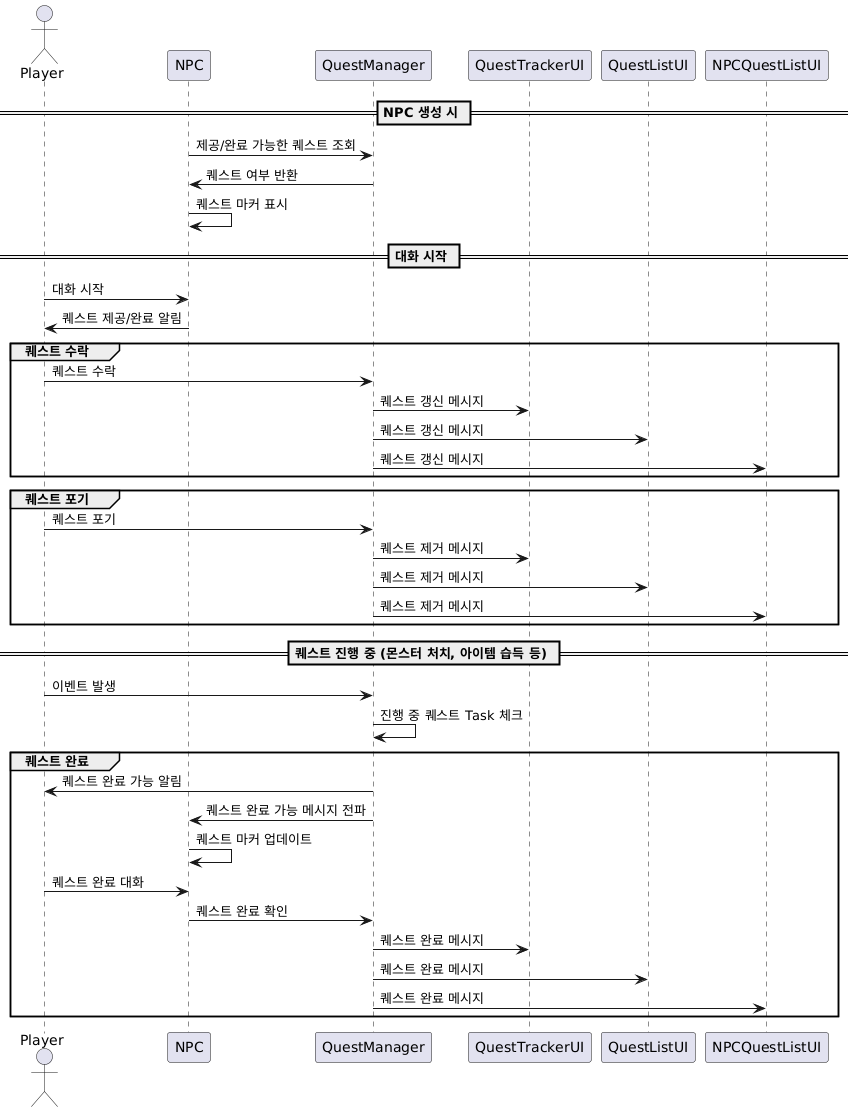

The diagram above was rendered by PlantUML. Its source (embedded in the PNG):
@startuml
actor Player
participant NPC
participant QuestManager
participant QuestTrackerUI
participant QuestListUI
participant NPCQuestListUI

== NPC 생성 시 ==
NPC -> QuestManager: 제공/완료 가능한 퀘스트 조회
QuestManager -> NPC: 퀘스트 여부 반환
NPC -> NPC: 퀘스트 마커 표시

== 대화 시작 ==
Player -> NPC: 대화 시작
NPC -> Player: 퀘스트 제공/완료 알림

group 퀘스트 수락
    Player -> QuestManager: 퀘스트 수락
    QuestManager -> QuestTrackerUI: 퀘스트 갱신 메시지
    QuestManager -> QuestListUI: 퀘스트 갱신 메시지
    QuestManager -> NPCQuestListUI: 퀘스트 갱신 메시지
end

group 퀘스트 포기
    Player -> QuestManager: 퀘스트 포기
    QuestManager -> QuestTrackerUI: 퀘스트 제거 메시지
    QuestManager -> QuestListUI: 퀘스트 제거 메시지
    QuestManager -> NPCQuestListUI: 퀘스트 제거 메시지
end

== 퀘스트 진행 중 (몬스터 처치, 아이템 습득 등) ==
Player -> QuestManager: 이벤트 발생
QuestManager -> QuestManager: 진행 중 퀘스트 Task 체크

group 퀘스트 완료
    QuestManager -> Player: 퀘스트 완료 가능 알림
    QuestManager -> NPC: 퀘스트 완료 가능 메시지 전파
    NPC -> NPC: 퀘스트 마커 업데이트

    Player -> NPC: 퀘스트 완료 대화
    NPC -> QuestManager: 퀘스트 완료 확인
    QuestManager -> QuestTrackerUI: 퀘스트 완료 메시지
    QuestManager -> QuestListUI: 퀘스트 완료 메시지
    QuestManager -> NPCQuestListUI: 퀘스트 완료 메시지
end
@enduml